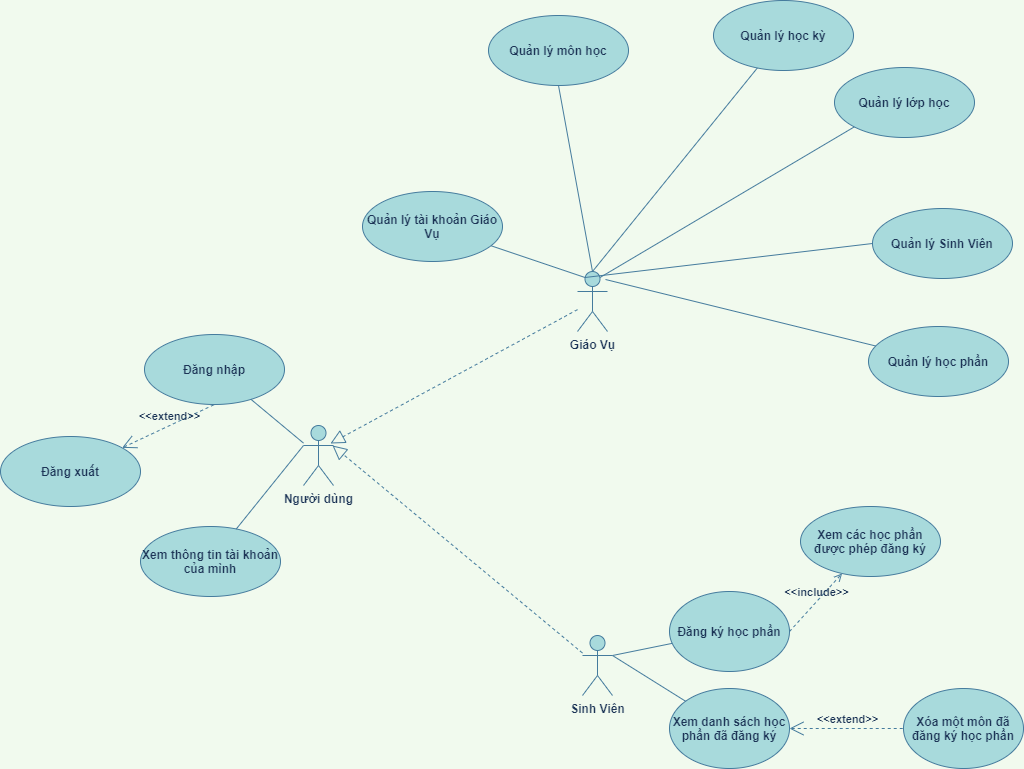

The diagram above was exported from draw.io. Its source (the exported page's mxGraphModel, read from the mxfile embedded in the PNG):
<mxGraphModel dx="2476" dy="1896" grid="0" gridSize="10" guides="1" tooltips="1" connect="1" arrows="1" fold="1" page="0" pageScale="1" pageWidth="850" pageHeight="1100" background="#F1FAEE" math="0" shadow="0">
  <root>
    <mxCell id="0" />
    <mxCell id="1" parent="0" />
    <mxCell id="e8fQuI1HAnh9k375ItwJ-1" value="Sinh Viên" style="shape=umlActor;verticalLabelPosition=bottom;verticalAlign=top;html=1;outlineConnect=0;fillColor=#A8DADC;strokeColor=#457B9D;fontColor=#1D3557;fontStyle=1" vertex="1" parent="1">
      <mxGeometry x="275" y="112" width="30" height="60" as="geometry" />
    </mxCell>
    <mxCell id="e8fQuI1HAnh9k375ItwJ-4" value="Giáo Vụ" style="shape=umlActor;verticalLabelPosition=bottom;verticalAlign=top;html=1;outlineConnect=0;fillColor=#A8DADC;strokeColor=#457B9D;fontColor=#1D3557;fontStyle=1" vertex="1" parent="1">
      <mxGeometry x="270" y="-252" width="30" height="60" as="geometry" />
    </mxCell>
    <mxCell id="e8fQuI1HAnh9k375ItwJ-7" value="Đăng ký học phần" style="ellipse;whiteSpace=wrap;html=1;fillColor=#A8DADC;strokeColor=#457B9D;fontColor=#1D3557;fontStyle=1" vertex="1" parent="1">
      <mxGeometry x="362" y="68" width="120" height="80" as="geometry" />
    </mxCell>
    <mxCell id="e8fQuI1HAnh9k375ItwJ-8" value="Xem danh sách học phần đã đăng ký" style="ellipse;whiteSpace=wrap;html=1;fillColor=#A8DADC;strokeColor=#457B9D;fontColor=#1D3557;fontStyle=1" vertex="1" parent="1">
      <mxGeometry x="362" y="165" width="120" height="80" as="geometry" />
    </mxCell>
    <mxCell id="e8fQuI1HAnh9k375ItwJ-9" value="Xóa một môn đã đăng ký học phần" style="ellipse;whiteSpace=wrap;html=1;fillColor=#A8DADC;strokeColor=#457B9D;fontColor=#1D3557;fontStyle=1" vertex="1" parent="1">
      <mxGeometry x="596" y="165" width="120" height="80" as="geometry" />
    </mxCell>
    <mxCell id="e8fQuI1HAnh9k375ItwJ-12" value="" style="endArrow=none;html=1;exitX=1;exitY=0.3333333333333333;exitDx=0;exitDy=0;exitPerimeter=0;strokeColor=#457B9D;fontColor=#1D3557;fontStyle=1;labelBackgroundColor=#F1FAEE;" edge="1" parent="1" source="e8fQuI1HAnh9k375ItwJ-1" target="e8fQuI1HAnh9k375ItwJ-8">
      <mxGeometry width="50" height="50" relative="1" as="geometry">
        <mxPoint x="299" y="249" as="sourcePoint" />
        <mxPoint x="349" y="199" as="targetPoint" />
      </mxGeometry>
    </mxCell>
    <mxCell id="e8fQuI1HAnh9k375ItwJ-13" value="" style="endArrow=none;html=1;exitX=1;exitY=0.3333333333333333;exitDx=0;exitDy=0;exitPerimeter=0;strokeColor=#457B9D;fontColor=#1D3557;fontStyle=1;labelBackgroundColor=#F1FAEE;" edge="1" parent="1" source="e8fQuI1HAnh9k375ItwJ-1" target="e8fQuI1HAnh9k375ItwJ-7">
      <mxGeometry width="50" height="50" relative="1" as="geometry">
        <mxPoint x="301" y="129" as="sourcePoint" />
        <mxPoint x="351" y="79" as="targetPoint" />
      </mxGeometry>
    </mxCell>
    <mxCell id="e8fQuI1HAnh9k375ItwJ-15" value="&amp;lt;&amp;lt;extend&amp;gt;&amp;gt;" style="edgeStyle=none;html=1;startArrow=open;endArrow=none;startSize=12;verticalAlign=bottom;dashed=1;labelBackgroundColor=none;strokeColor=#457B9D;fontColor=#1D3557;fontStyle=1" edge="1" parent="1" source="e8fQuI1HAnh9k375ItwJ-8" target="e8fQuI1HAnh9k375ItwJ-9">
      <mxGeometry width="160" relative="1" as="geometry">
        <mxPoint x="244" y="155" as="sourcePoint" />
        <mxPoint x="404" y="155" as="targetPoint" />
      </mxGeometry>
    </mxCell>
    <mxCell id="e8fQuI1HAnh9k375ItwJ-16" value="Xem các học phần được phép đăng ký" style="ellipse;whiteSpace=wrap;html=1;fillColor=#A8DADC;strokeColor=#457B9D;fontColor=#1D3557;fontStyle=1" vertex="1" parent="1">
      <mxGeometry x="493" y="-17" width="140" height="70" as="geometry" />
    </mxCell>
    <mxCell id="e8fQuI1HAnh9k375ItwJ-17" value="&amp;lt;&amp;lt;include&amp;gt;&amp;gt;" style="edgeStyle=none;html=1;endArrow=open;verticalAlign=bottom;dashed=1;labelBackgroundColor=none;exitX=1;exitY=0.5;exitDx=0;exitDy=0;strokeColor=#457B9D;fontColor=#1D3557;fontStyle=1" edge="1" parent="1" source="e8fQuI1HAnh9k375ItwJ-7" target="e8fQuI1HAnh9k375ItwJ-16">
      <mxGeometry width="160" relative="1" as="geometry">
        <mxPoint x="539" y="148" as="sourcePoint" />
        <mxPoint x="699" y="148" as="targetPoint" />
      </mxGeometry>
    </mxCell>
    <mxCell id="e8fQuI1HAnh9k375ItwJ-18" value="Quản lý tài khoản Giáo Vụ" style="ellipse;whiteSpace=wrap;html=1;fillColor=#A8DADC;strokeColor=#457B9D;fontColor=#1D3557;fontStyle=1" vertex="1" parent="1">
      <mxGeometry x="55" y="-332" width="140" height="70" as="geometry" />
    </mxCell>
    <mxCell id="e8fQuI1HAnh9k375ItwJ-19" value="Người dùng&lt;br&gt;" style="shape=umlActor;html=1;verticalLabelPosition=bottom;verticalAlign=top;align=center;fillColor=#A8DADC;strokeColor=#457B9D;fontColor=#1D3557;fontStyle=1" vertex="1" parent="1">
      <mxGeometry x="-4" y="-98" width="30" height="60" as="geometry" />
    </mxCell>
    <mxCell id="e8fQuI1HAnh9k375ItwJ-22" value="Đăng nhập" style="ellipse;whiteSpace=wrap;html=1;fillColor=#A8DADC;strokeColor=#457B9D;fontColor=#1D3557;fontStyle=1" vertex="1" parent="1">
      <mxGeometry x="-163" y="-189" width="140" height="70" as="geometry" />
    </mxCell>
    <mxCell id="e8fQuI1HAnh9k375ItwJ-23" value="Đăng xuất" style="ellipse;whiteSpace=wrap;html=1;fillColor=#A8DADC;strokeColor=#457B9D;fontColor=#1D3557;fontStyle=1" vertex="1" parent="1">
      <mxGeometry x="-307" y="-87" width="140" height="70" as="geometry" />
    </mxCell>
    <mxCell id="e8fQuI1HAnh9k375ItwJ-25" value="" style="edgeStyle=none;html=1;endArrow=none;verticalAlign=bottom;strokeColor=#457B9D;fontColor=#1D3557;fontStyle=1;labelBackgroundColor=#F1FAEE;" edge="1" parent="1" source="e8fQuI1HAnh9k375ItwJ-22" target="e8fQuI1HAnh9k375ItwJ-19">
      <mxGeometry width="160" relative="1" as="geometry">
        <mxPoint x="204" y="-126" as="sourcePoint" />
        <mxPoint x="364" y="-126" as="targetPoint" />
      </mxGeometry>
    </mxCell>
    <mxCell id="e8fQuI1HAnh9k375ItwJ-27" value="&amp;lt;&amp;lt;extend&amp;gt;&amp;gt;" style="edgeStyle=none;html=1;startArrow=open;endArrow=none;startSize=12;verticalAlign=bottom;dashed=1;labelBackgroundColor=none;entryX=0.5;entryY=1;entryDx=0;entryDy=0;strokeColor=#457B9D;fontColor=#1D3557;fontStyle=1" edge="1" parent="1" source="e8fQuI1HAnh9k375ItwJ-23" target="e8fQuI1HAnh9k375ItwJ-22">
      <mxGeometry width="160" relative="1" as="geometry">
        <mxPoint x="246" y="-122" as="sourcePoint" />
        <mxPoint x="406" y="-122" as="targetPoint" />
      </mxGeometry>
    </mxCell>
    <mxCell id="e8fQuI1HAnh9k375ItwJ-29" value="" style="endArrow=block;dashed=1;endFill=0;endSize=12;html=1;entryX=0.9;entryY=0.3;entryDx=0;entryDy=0;entryPerimeter=0;strokeColor=#457B9D;fontColor=#1D3557;fontStyle=1;labelBackgroundColor=#F1FAEE;" edge="1" parent="1" source="e8fQuI1HAnh9k375ItwJ-4" target="e8fQuI1HAnh9k375ItwJ-19">
      <mxGeometry width="160" relative="1" as="geometry">
        <mxPoint x="226" y="-132" as="sourcePoint" />
        <mxPoint x="29" y="-80" as="targetPoint" />
      </mxGeometry>
    </mxCell>
    <mxCell id="e8fQuI1HAnh9k375ItwJ-30" value="" style="endArrow=block;dashed=1;endFill=0;endSize=12;html=1;strokeColor=#457B9D;fontColor=#1D3557;fontStyle=1;labelBackgroundColor=#F1FAEE;" edge="1" parent="1" source="e8fQuI1HAnh9k375ItwJ-1">
      <mxGeometry width="160" relative="1" as="geometry">
        <mxPoint x="226" y="-132" as="sourcePoint" />
        <mxPoint x="25" y="-78" as="targetPoint" />
      </mxGeometry>
    </mxCell>
    <mxCell id="e8fQuI1HAnh9k375ItwJ-31" value="Xem thông tin tài khoản của mình" style="ellipse;whiteSpace=wrap;html=1;fillColor=#A8DADC;strokeColor=#457B9D;fontColor=#1D3557;fontStyle=1" vertex="1" parent="1">
      <mxGeometry x="-167" y="3" width="140" height="70" as="geometry" />
    </mxCell>
    <mxCell id="e8fQuI1HAnh9k375ItwJ-32" value="" style="edgeStyle=none;html=1;endArrow=none;verticalAlign=bottom;entryX=0;entryY=0.3333333333333333;entryDx=0;entryDy=0;entryPerimeter=0;strokeColor=#457B9D;fontColor=#1D3557;fontStyle=1;labelBackgroundColor=#F1FAEE;" edge="1" parent="1" source="e8fQuI1HAnh9k375ItwJ-31" target="e8fQuI1HAnh9k375ItwJ-19">
      <mxGeometry width="160" relative="1" as="geometry">
        <mxPoint x="-82" y="-41" as="sourcePoint" />
        <mxPoint x="78" y="-41" as="targetPoint" />
      </mxGeometry>
    </mxCell>
    <mxCell id="e8fQuI1HAnh9k375ItwJ-33" value="Quản lý môn học" style="ellipse;whiteSpace=wrap;html=1;fillColor=#A8DADC;strokeColor=#457B9D;fontColor=#1D3557;fontStyle=1" vertex="1" parent="1">
      <mxGeometry x="181" y="-508" width="140" height="70" as="geometry" />
    </mxCell>
    <mxCell id="e8fQuI1HAnh9k375ItwJ-34" value="Quản lý học kỳ" style="ellipse;whiteSpace=wrap;html=1;fillColor=#A8DADC;strokeColor=#457B9D;fontColor=#1D3557;fontStyle=1" vertex="1" parent="1">
      <mxGeometry x="406" y="-523" width="140" height="70" as="geometry" />
    </mxCell>
    <mxCell id="e8fQuI1HAnh9k375ItwJ-35" value="Quản lý lớp học" style="ellipse;whiteSpace=wrap;html=1;fillColor=#A8DADC;strokeColor=#457B9D;fontColor=#1D3557;fontStyle=1" vertex="1" parent="1">
      <mxGeometry x="527" y="-456" width="140" height="70" as="geometry" />
    </mxCell>
    <mxCell id="e8fQuI1HAnh9k375ItwJ-36" value="Quản lý Sinh Viên" style="ellipse;whiteSpace=wrap;html=1;fillColor=#A8DADC;strokeColor=#457B9D;fontColor=#1D3557;fontStyle=1" vertex="1" parent="1">
      <mxGeometry x="565" y="-315" width="140" height="70" as="geometry" />
    </mxCell>
    <mxCell id="e8fQuI1HAnh9k375ItwJ-37" value="Quản lý học phần" style="ellipse;whiteSpace=wrap;html=1;fillColor=#A8DADC;strokeColor=#457B9D;fontColor=#1D3557;fontStyle=1" vertex="1" parent="1">
      <mxGeometry x="561" y="-197" width="140" height="70" as="geometry" />
    </mxCell>
    <mxCell id="e8fQuI1HAnh9k375ItwJ-39" value="" style="edgeStyle=none;html=1;endArrow=none;verticalAlign=bottom;entryX=0.25;entryY=0.1;entryDx=0;entryDy=0;entryPerimeter=0;strokeColor=#457B9D;fontColor=#1D3557;fontStyle=1;labelBackgroundColor=#F1FAEE;" edge="1" parent="1" source="e8fQuI1HAnh9k375ItwJ-18" target="e8fQuI1HAnh9k375ItwJ-4">
      <mxGeometry width="160" relative="1" as="geometry">
        <mxPoint x="508" y="-299" as="sourcePoint" />
        <mxPoint x="668" y="-299" as="targetPoint" />
      </mxGeometry>
    </mxCell>
    <mxCell id="e8fQuI1HAnh9k375ItwJ-40" value="" style="edgeStyle=none;html=1;endArrow=none;verticalAlign=bottom;exitX=0.5;exitY=1;exitDx=0;exitDy=0;entryX=0.5;entryY=0;entryDx=0;entryDy=0;entryPerimeter=0;strokeColor=#457B9D;fontColor=#1D3557;fontStyle=1;labelBackgroundColor=#F1FAEE;" edge="1" parent="1" source="e8fQuI1HAnh9k375ItwJ-33" target="e8fQuI1HAnh9k375ItwJ-4">
      <mxGeometry width="160" relative="1" as="geometry">
        <mxPoint x="508" y="-299" as="sourcePoint" />
        <mxPoint x="668" y="-299" as="targetPoint" />
      </mxGeometry>
    </mxCell>
    <mxCell id="e8fQuI1HAnh9k375ItwJ-41" value="" style="edgeStyle=none;html=1;endArrow=none;verticalAlign=bottom;entryX=0.5;entryY=0;entryDx=0;entryDy=0;entryPerimeter=0;strokeColor=#457B9D;fontColor=#1D3557;fontStyle=1;labelBackgroundColor=#F1FAEE;" edge="1" parent="1" source="e8fQuI1HAnh9k375ItwJ-34" target="e8fQuI1HAnh9k375ItwJ-4">
      <mxGeometry width="160" relative="1" as="geometry">
        <mxPoint x="508" y="-299" as="sourcePoint" />
        <mxPoint x="668" y="-299" as="targetPoint" />
      </mxGeometry>
    </mxCell>
    <mxCell id="e8fQuI1HAnh9k375ItwJ-42" value="" style="edgeStyle=none;html=1;endArrow=none;verticalAlign=bottom;exitX=0;exitY=1;exitDx=0;exitDy=0;entryX=0.75;entryY=0.1;entryDx=0;entryDy=0;entryPerimeter=0;strokeColor=#457B9D;fontColor=#1D3557;fontStyle=1;labelBackgroundColor=#F1FAEE;" edge="1" parent="1" source="e8fQuI1HAnh9k375ItwJ-35" target="e8fQuI1HAnh9k375ItwJ-4">
      <mxGeometry width="160" relative="1" as="geometry">
        <mxPoint x="508" y="-299" as="sourcePoint" />
        <mxPoint x="668" y="-299" as="targetPoint" />
      </mxGeometry>
    </mxCell>
    <mxCell id="e8fQuI1HAnh9k375ItwJ-43" value="" style="edgeStyle=none;html=1;endArrow=none;verticalAlign=bottom;exitX=0.25;exitY=0.1;exitDx=0;exitDy=0;exitPerimeter=0;entryX=0;entryY=0.5;entryDx=0;entryDy=0;strokeColor=#457B9D;fontColor=#1D3557;fontStyle=1;labelBackgroundColor=#F1FAEE;" edge="1" parent="1" source="e8fQuI1HAnh9k375ItwJ-4" target="e8fQuI1HAnh9k375ItwJ-36">
      <mxGeometry width="160" relative="1" as="geometry">
        <mxPoint x="508" y="-299" as="sourcePoint" />
        <mxPoint x="575" y="-282" as="targetPoint" />
      </mxGeometry>
    </mxCell>
    <mxCell id="e8fQuI1HAnh9k375ItwJ-44" value="" style="edgeStyle=none;html=1;endArrow=none;verticalAlign=bottom;strokeColor=#457B9D;fontColor=#1D3557;fontStyle=1;labelBackgroundColor=#F1FAEE;" edge="1" parent="1" target="e8fQuI1HAnh9k375ItwJ-37">
      <mxGeometry width="160" relative="1" as="geometry">
        <mxPoint x="298" y="-244" as="sourcePoint" />
        <mxPoint x="668" y="-299" as="targetPoint" />
      </mxGeometry>
    </mxCell>
  </root>
</mxGraphModel>